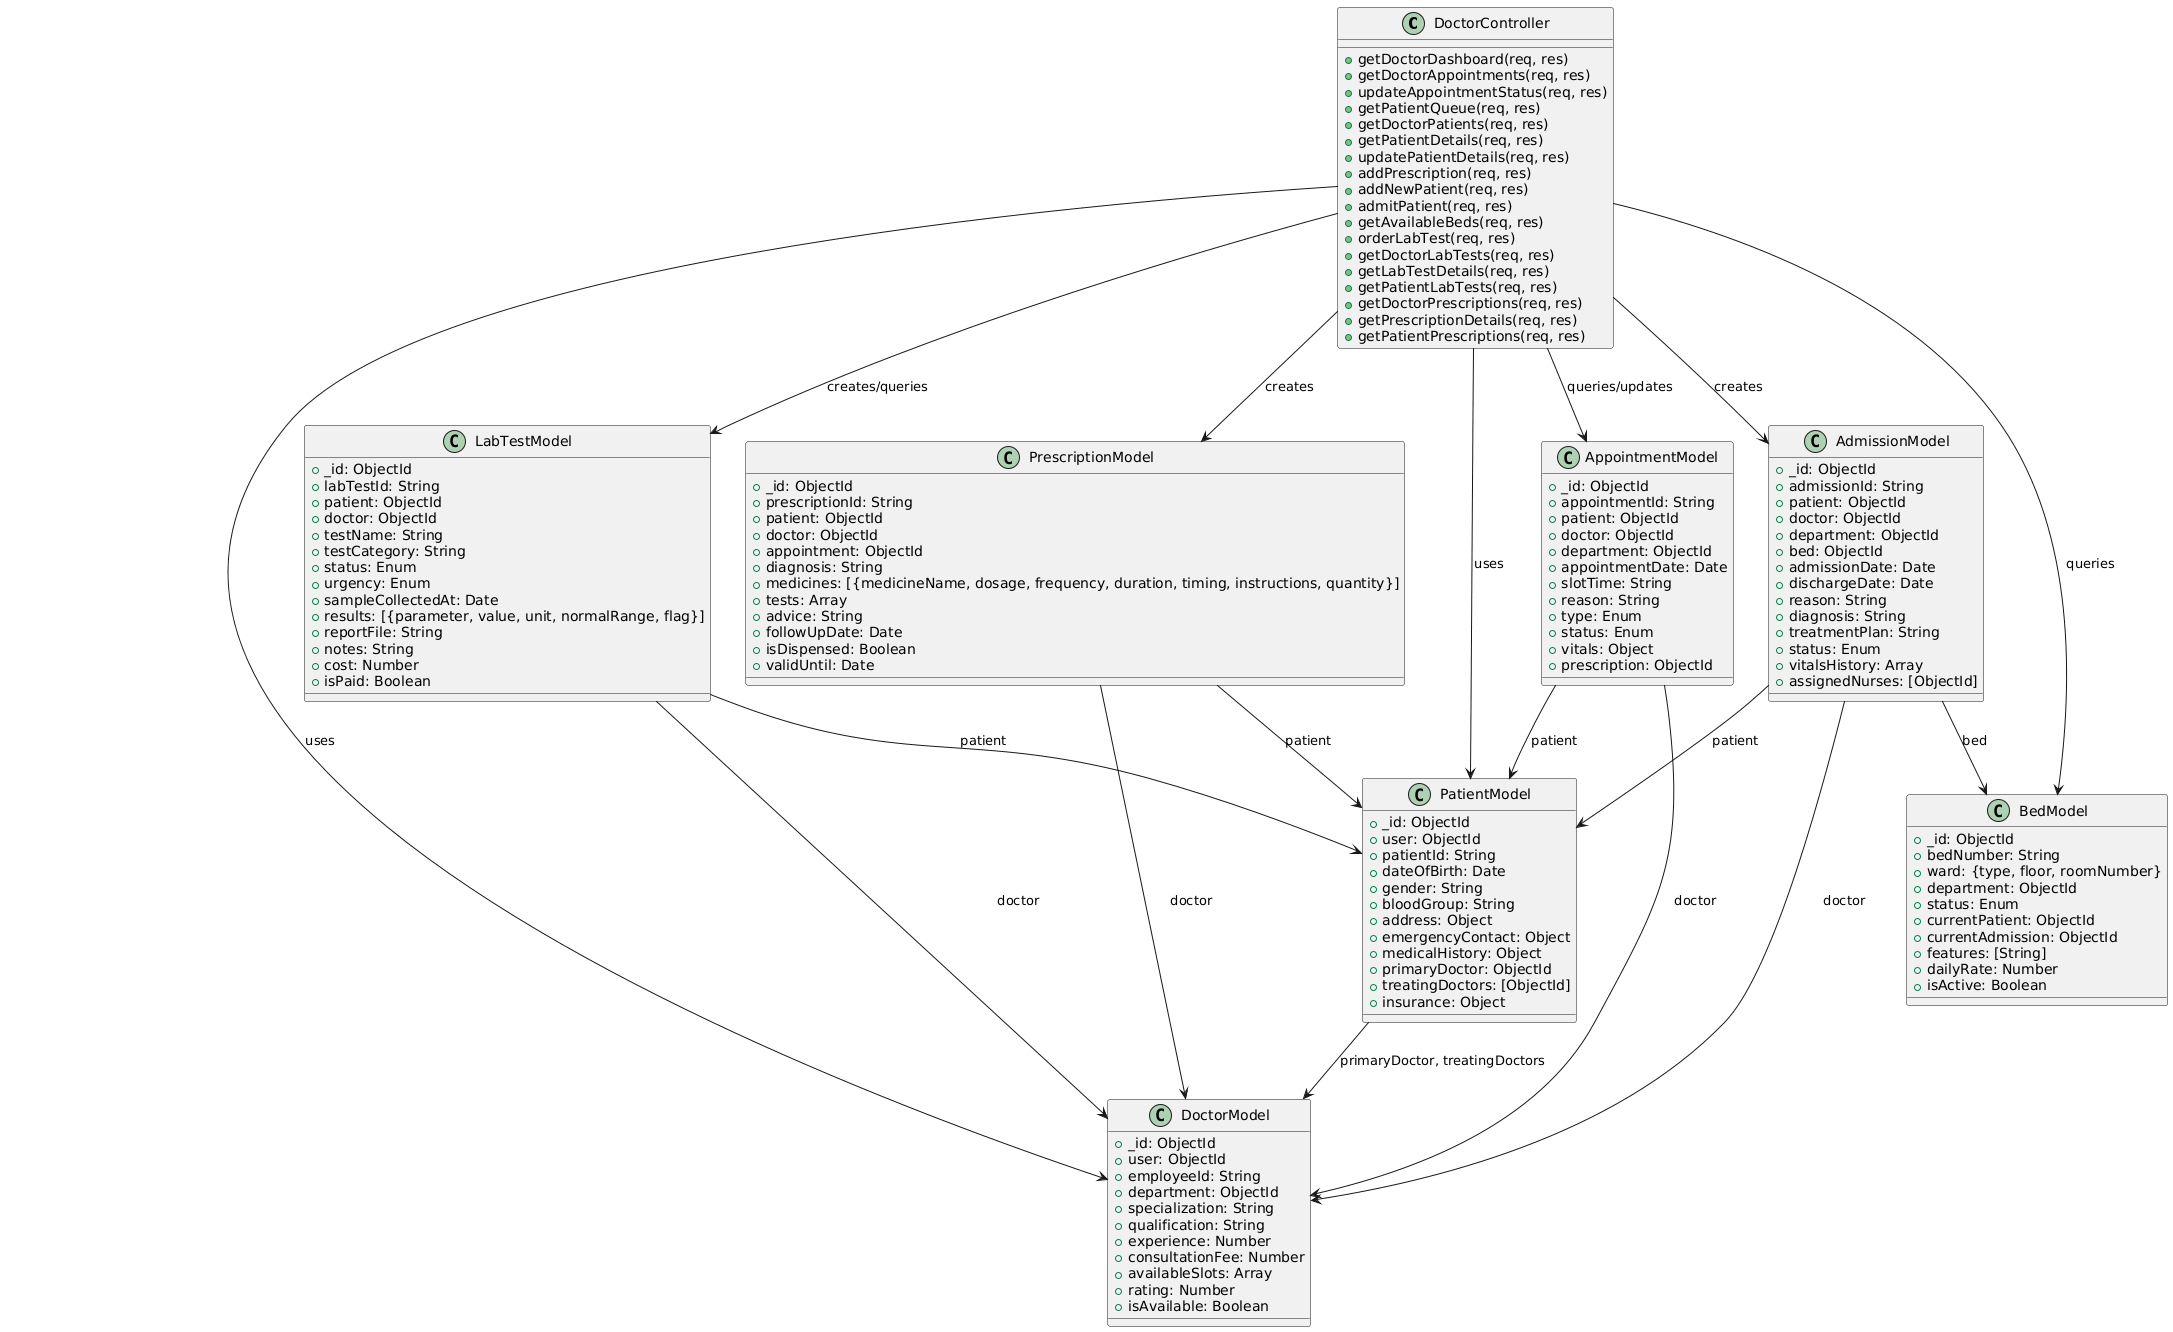

The diagram above was rendered by PlantUML. Its source (embedded in the PNG):
@startuml
class DoctorController {
  + getDoctorDashboard(req, res)
  + getDoctorAppointments(req, res)
  + updateAppointmentStatus(req, res)
  + getPatientQueue(req, res)
  + getDoctorPatients(req, res)
  + getPatientDetails(req, res)
  + updatePatientDetails(req, res)
  + addPrescription(req, res)
  + addNewPatient(req, res)
  + admitPatient(req, res)
  + getAvailableBeds(req, res)
  + orderLabTest(req, res)
  + getDoctorLabTests(req, res)
  + getLabTestDetails(req, res)
  + getPatientLabTests(req, res)
  + getDoctorPrescriptions(req, res)
  + getPrescriptionDetails(req, res)
  + getPatientPrescriptions(req, res)
}

class PatientModel {
  + _id: ObjectId
  + user: ObjectId
  + patientId: String
  + dateOfBirth: Date
  + gender: String
  + bloodGroup: String
  + address: Object
  + emergencyContact: Object
  + medicalHistory: Object
  + primaryDoctor: ObjectId
  + treatingDoctors: [ObjectId]
  + insurance: Object
}

class DoctorModel {
  + _id: ObjectId
  + user: ObjectId
  + employeeId: String
  + department: ObjectId
  + specialization: String
  + qualification: String
  + experience: Number
  + consultationFee: Number
  + availableSlots: Array
  + rating: Number
  + isAvailable: Boolean
}

class PrescriptionModel {
  + _id: ObjectId
  + prescriptionId: String
  + patient: ObjectId
  + doctor: ObjectId
  + appointment: ObjectId
  + diagnosis: String
  + medicines: [{medicineName, dosage, frequency, duration, timing, instructions, quantity}]
  + tests: Array
  + advice: String
  + followUpDate: Date
  + isDispensed: Boolean
  + validUntil: Date
}

class AdmissionModel {
  + _id: ObjectId
  + admissionId: String
  + patient: ObjectId
  + doctor: ObjectId
  + department: ObjectId
  + bed: ObjectId
  + admissionDate: Date
  + dischargeDate: Date
  + reason: String
  + diagnosis: String
  + treatmentPlan: String
  + status: Enum
  + vitalsHistory: Array
  + assignedNurses: [ObjectId]
}

class BedModel {
  + _id: ObjectId
  + bedNumber: String
  + ward: {type, floor, roomNumber}
  + department: ObjectId
  + status: Enum
  + currentPatient: ObjectId
  + currentAdmission: ObjectId
  + features: [String]
  + dailyRate: Number
  + isActive: Boolean
}

class LabTestModel {
  + _id: ObjectId
  + labTestId: String
  + patient: ObjectId
  + doctor: ObjectId
  + testName: String
  + testCategory: String
  + status: Enum
  + urgency: Enum
  + sampleCollectedAt: Date
  + results: [{parameter, value, unit, normalRange, flag}]
  + reportFile: String
  + notes: String
  + cost: Number
  + isPaid: Boolean
}

class AppointmentModel {
  + _id: ObjectId
  + appointmentId: String
  + patient: ObjectId
  + doctor: ObjectId
  + department: ObjectId
  + appointmentDate: Date
  + slotTime: String
  + reason: String
  + type: Enum
  + status: Enum
  + vitals: Object
  + prescription: ObjectId
}

DoctorController --> PatientModel : uses
DoctorController --> DoctorModel : uses
DoctorController --> PrescriptionModel : creates
DoctorController --> AdmissionModel : creates
DoctorController --> BedModel : queries
DoctorController --> LabTestModel : creates/queries
DoctorController --> AppointmentModel : queries/updates

PatientModel --> DoctorModel : primaryDoctor, treatingDoctors
PrescriptionModel --> PatientModel : patient
PrescriptionModel --> DoctorModel : doctor
AdmissionModel --> PatientModel : patient
AdmissionModel --> DoctorModel : doctor
AdmissionModel --> BedModel : bed
LabTestModel --> PatientModel : patient
LabTestModel --> DoctorModel : doctor
AppointmentModel --> PatientModel : patient
AppointmentModel --> DoctorModel : doctor
@enduml